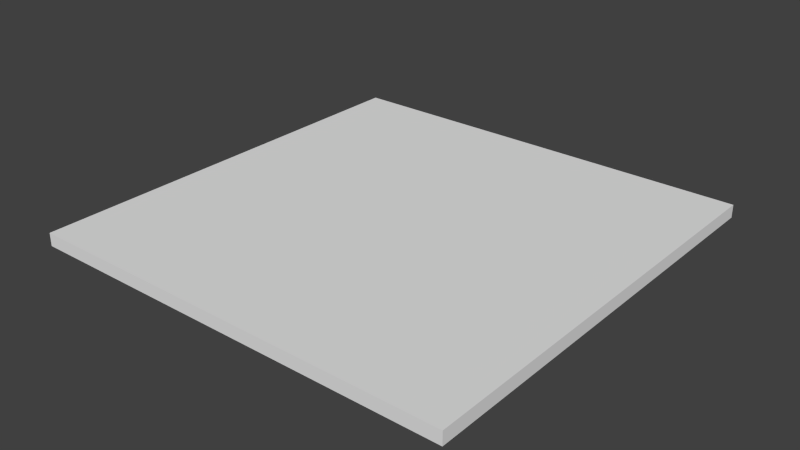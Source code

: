 # Source: floor.blend  (saved by Blender 2.67.0; exported with 4.5.12 LTS)
import bpy
from mathutils import Matrix  # noqa: F401  (used for matrix-valued properties, if any)

bpy.ops.wm.read_factory_settings(use_empty=True)
scene = bpy.context.scene
scene.name = 'Scene'

# ---- collections
col_collection_1 = bpy.data.collections.new('Collection 1'); scene.collection.children.link(col_collection_1)

# ---- world
world_world = bpy.data.worlds.new('World'); scene.world = world_world
world_world.color = (0.05088, 0.05088, 0.05088)
world_world.use_sun_shadow = False
world_world.sun_shadow_jitter_overblur = 0.0
world_world.cycles.sampling_method = 'MANUAL'
world_world.cycles.sample_map_resolution = 256

# ---- meshes
me_floor_mesh = bpy.data.meshes.new('Floor_Mesh')
me_floor_mesh.from_pydata([(-0.5, 0.5, -6.403e-07), (-0.5, -0.5, 6.403e-07), (0.5, -0.5, 6.403e-07), (0.5, 0.5, -6.403e-07), (-0.5, 0.5, -0.03), (-0.5, -0.5, -0.03), (0.5, -0.5, -0.03), (0.5, 0.5, -0.03)], [], [(4, 5, 1, 0), (5, 6, 2, 1), (6, 7, 3, 2), (7, 4, 0, 3), (0, 1, 2, 3), (7, 6, 5, 4)])
me_floor_mesh.use_remesh_preserve_volume = False
me_floor_mesh.use_remesh_preserve_attributes = False
me_floor_mesh.use_mirror_vertex_groups = False
me_floor_mesh.update()

# ---- objects
ob_floor = bpy.data.objects.new('Floor', me_floor_mesh)

# ---- transforms, parenting, visibility, modifiers, constraints
ob_floor.location = (0.0, 0.0, 1.49e-08)
ob_floor.lineart.crease_threshold = 0.0

# ---- collection membership
col_collection_1.objects.link(ob_floor)

# ---- scene / render settings (as saved in the file)
scene.frame_start = 1; scene.frame_end = 398; scene.frame_set(1)
scene.render.engine = 'BLENDER_EEVEE_NEXT'
scene.render.image_settings.color_mode = 'RGB'
scene.render.image_settings.compression = 90
scene.render.resolution_x = 640
scene.render.resolution_y = 360
scene.render.dither_intensity = 0.0
scene.cycles.use_denoising = False
scene.cycles.samples = 10
scene.cycles.sampling_pattern = 'TABULATED_SOBOL'
scene.cycles.light_sampling_threshold = 0.0
scene.cycles.use_adaptive_sampling = False
scene.cycles.use_light_tree = False
scene.cycles.blur_glossy = 0.0
scene.cycles.volume_bounces = 1
scene.cycles.pixel_filter_type = 'GAUSSIAN'
scene.cycles.sample_clamp_indirect = 0.0
scene.view_settings.view_transform = 'Standard'
bpy.context.view_layer.update()

# ---- added for rendering (the .blend has no active camera and no usable light): camera, sun
cam_auto = bpy.data.cameras.new('AutoCamera')
cam_auto.lens = 50.0
cam_auto.sensor_width = 36.0
cam_auto.clip_end = 1000.0
ob_auto_camera = bpy.data.objects.new('AutoCamera', cam_auto)
scene.collection.objects.link(ob_auto_camera)
ob_auto_camera.location = (1.30876, -1.57051, 1.03201)
ob_auto_camera.rotation_euler = (1.09748, -7.21219e-08, 0.694738)
scene.camera = ob_auto_camera
light_auto_sun = bpy.data.lights.new('AutoSun', 'SUN')
light_auto_sun.energy = 3.0
light_auto_sun.angle = 0.0523599
ob_auto_sun = bpy.data.objects.new('AutoSun', light_auto_sun)
scene.collection.objects.link(ob_auto_sun)
ob_auto_sun.rotation_euler = (0.872665, 0.174533, 0.523599)
bpy.context.view_layer.update()
